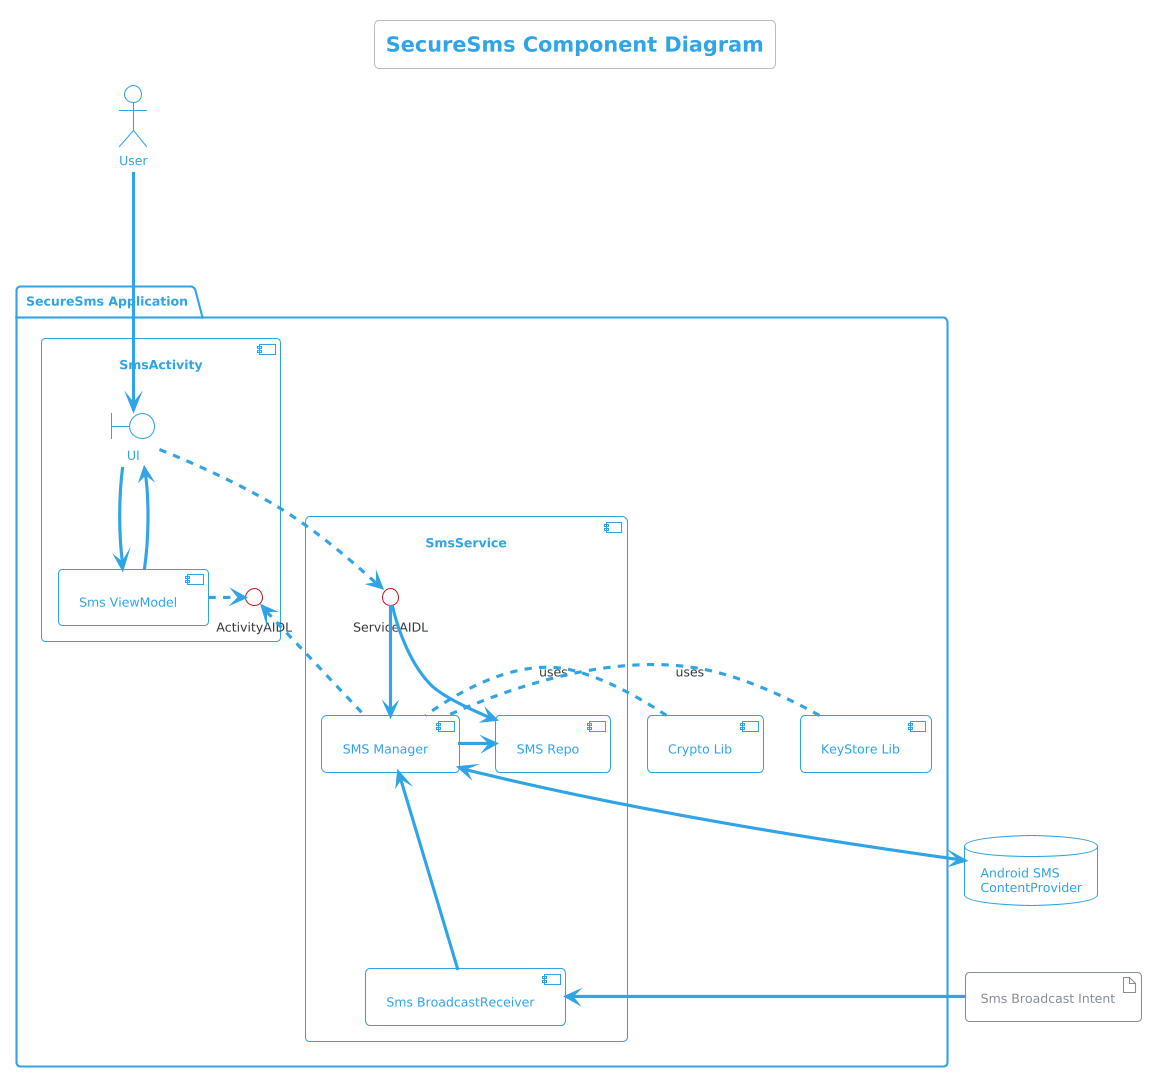

The diagram above was rendered by PlantUML. Its source (embedded in the PNG):
@startuml
!theme cerulean-outline

title SecureSms Component Diagram


actor User

package "SecureSms Application" {

    component "SmsActivity" as Activity {
        boundary UI
        component "Sms ViewModel" as ViewModel
        interface "ActivityAIDL" as ActivityInterface
    }

    component "SmsService" as Service {
        interface "ServiceAIDL" as ServiceInterface
        component "SMS Repo" as Repo
        component "SMS Manager" as Manager
        component "Sms BroadcastReceiver" as Receiver
    }
    component "Crypto Lib"
    component "KeyStore Lib"

}

User --down-> UI

database "Android SMS\nContentProvider" as SmsProvider
artifact "Sms Broadcast Intent" as SmsIntent

' --- Relationships ---

' Activity Internal
UI -down-> ViewModel
ViewModel -up-> UI
ViewModel .> ActivityInterface

' Service Internal
ServiceInterface --> Manager
ServiceInterface --right-> Repo
Manager --right-> Repo
Receiver --up-> Manager

' Activity <-> Service
UI ..> ServiceInterface
Manager ..left.> ActivityInterface

' Service -> External
Manager ..left. "Crypto Lib" : uses
Manager ..left. "KeyStore Lib" : uses
Manager <-down-> SmsProvider

' System -> Service
SmsIntent --right-> Receiver
@enduml